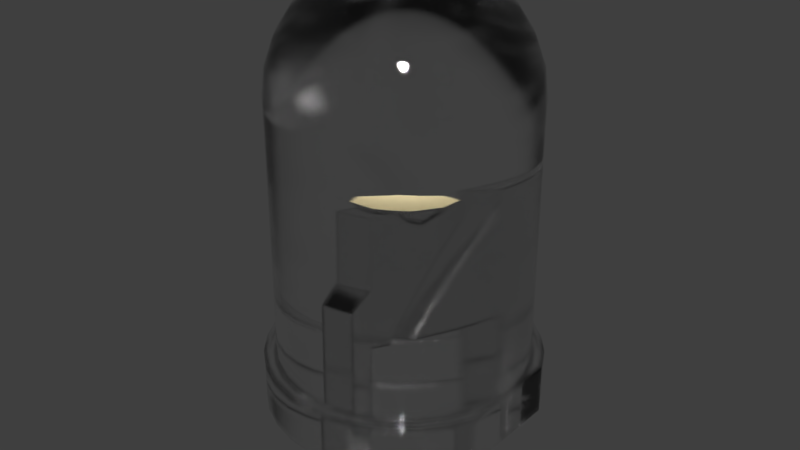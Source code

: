 # Source: LED-5mm.blend  (saved by Blender 2.79.6; exported with 4.5.12 LTS)
import bpy
from mathutils import Matrix  # noqa: F401  (used for matrix-valued properties, if any)

bpy.ops.wm.read_factory_settings(use_empty=True)
scene = bpy.context.scene
scene.name = 'Scene'

# ---- collections
col_collection_1 = bpy.data.collections.new('Collection 1'); scene.collection.children.link(col_collection_1)

# ---- materials (node trees are filled in below, after node groups)
mat_ledmetal = bpy.data.materials.new('LEDMetal')
mat_ledmetal.alpha_threshold = 0.0
mat_ledmetal.roughness = 0.5
mat_emitter = bpy.data.materials.new('Emitter')
mat_emitter.alpha_threshold = 0.0
mat_emitter.roughness = 0.5
mat_led_clear = bpy.data.materials.new('LED Clear')
mat_led_clear.alpha_threshold = 0.0
mat_led_clear.roughness = 0.5

# ---- node groups
ng_auto_smooth = bpy.data.node_groups.new('Auto Smooth', 'GeometryNodeTree')
_s = ng_auto_smooth.interface.new_socket(name='Geometry', in_out='OUTPUT', socket_type='NodeSocketGeometry')
_s = ng_auto_smooth.interface.new_socket(name='Geometry', in_out='INPUT', socket_type='NodeSocketGeometry')
_s = ng_auto_smooth.interface.new_socket(name='Angle', in_out='INPUT', socket_type='NodeSocketFloat')
_s.subtype = 'ANGLE'
_s.min_value = 0.0
_s.max_value = 3.142
ng_auto_smooth.is_modifier = True
_N = ng_auto_smooth.nodes; _L = ng_auto_smooth.links
n0 = _N.new('NodeGroupOutput'); n0.name = 'Group Output'; n0.location = (480, -100)
n1 = _N.new('NodeGroupInput'); n1.name = 'Group Input'; n1.location = (-420, -300)
n2 = _N.new('NodeGroupInput'); n2.name = 'Group Input.001'; n2.location = (-60, -100)
n3 = _N.new('GeometryNodeSetShadeSmooth'); n3.name = 'Set Shade Smooth'; n3.location = (120, -100)
n3.domain = 'EDGE'
n4 = _N.new('GeometryNodeSetShadeSmooth'); n4.name = 'Set Shade Smooth.001'; n4.location = (300, -100)
n5 = _N.new('GeometryNodeInputMeshEdgeAngle'); n5.name = 'Edge Angle'; n5.location = (-420, -220)
n6 = _N.new('GeometryNodeInputEdgeSmooth'); n6.name = 'Is Edge Smooth'; n6.location = (-60, -160)
n7 = _N.new('GeometryNodeInputShadeSmooth'); n7.name = 'Is Face Smooth'; n7.location = (-240, -340)
n8 = _N.new('FunctionNodeBooleanMath'); n8.name = 'Boolean Math'; n8.location = (-60, -220)
n9 = _N.new('FunctionNodeCompare'); n9.name = 'Compare'; n9.location = (-240, -180)
n9.operation = 'LESS_EQUAL'
_L.new(n5.outputs[0], n9.inputs[0])
_L.new(n4.outputs[0], n0.inputs[0])
_L.new(n1.outputs[1], n9.inputs[1])
_L.new(n9.outputs[0], n8.inputs[0])
_L.new(n7.outputs[0], n8.inputs[1])
_L.new(n2.outputs[0], n3.inputs[0])
_L.new(n6.outputs[0], n3.inputs[1])
_L.new(n3.outputs[0], n4.inputs[0])
_L.new(n8.outputs[0], n3.inputs[2])
n0.is_active_output = True

# ---- material node trees
mat_ledmetal.use_nodes = True; mat_ledmetal.node_tree.nodes.clear()
_N = mat_ledmetal.node_tree.nodes; _L = mat_ledmetal.node_tree.links
n0 = _N.new('ShaderNodeOutputMaterial'); n0.name = 'Material Output'; n0.location = (300, 300)
n1 = _N.new('ShaderNodeBsdfAnisotropic'); n1.name = 'Glossy BSDF'; n1.location = (10, 300)
n1.distribution = 'GGX'
n1.inputs[1].default_value = 0.1
n2 = _N.new('ShaderNodeBevel'); n2.name = 'Bevel'; n2.location = (-176, 192)
n2.inputs[0].default_value = 0.01
_L.new(n1.outputs[0], n0.inputs[0])
_L.new(n2.outputs[0], n1.inputs[4])
n0.is_active_output = True
mat_emitter.use_nodes = True; mat_emitter.node_tree.nodes.clear()
_N = mat_emitter.node_tree.nodes; _L = mat_emitter.node_tree.links
n0 = _N.new('ShaderNodeOutputMaterial'); n0.name = 'Material Output'; n0.location = (300, 300)
n1 = _N.new('ShaderNodeBsdfDiffuse'); n1.name = 'Diffuse BSDF'; n1.location = (10, 300)
n1.inputs[0].default_value = (1.0, 0.8564, 0.501, 1.0)
n1.inputs[1].default_value = 1.0
_L.new(n1.outputs[0], n0.inputs[0])
n0.is_active_output = True
mat_led_clear.use_nodes = True; mat_led_clear.node_tree.nodes.clear()
_N = mat_led_clear.node_tree.nodes; _L = mat_led_clear.node_tree.links
n0 = _N.new('ShaderNodeOutputMaterial'); n0.name = 'Material Output'; n0.location = (300, 300)
n1 = _N.new('ShaderNodeBevel'); n1.name = 'Bevel'; n1.location = (-188, 142)
n1.inputs[0].default_value = 0.02
n2 = _N.new('ShaderNodeBsdfGlass'); n2.name = 'Glass BSDF'; n2.location = (10, 300)
n2.distribution = 'BECKMANN'
n2.inputs[1].default_value = 0.05
n2.inputs[2].default_value = 1.75
_L.new(n2.outputs[0], n0.inputs[0])
_L.new(n1.outputs[0], n2.inputs[3])
n0.is_active_output = True

# ---- world
world_world = bpy.data.worlds.new('World'); scene.world = world_world

# ---- meshes
me_cube_001 = bpy.data.meshes.new('Cube.001')
me_cube_001.from_pydata([(-0.025, 0.095, -0.155), (-0.025, 0.095, 0.195), (-0.025, 0.145, -0.155), (-0.025, 0.145, 0.195), (0.025, 0.095, -0.155), (0.025, 0.095, 0.195), (0.025, 0.145, -0.155), (0.025, 0.145, 0.195), (-0.025, -0.145, -0.155), (-0.025, -0.145, 0.195), (-0.025, -0.095, -0.155), (-0.025, -0.095, 0.195), (0.025, -0.145, -0.155), (0.025, -0.145, 0.195), (0.025, -0.095, -0.155), (0.025, -0.095, 0.195), (-0.025, 0.095, 0.275), (-0.025, 0.145, 0.275), (0.025, 0.145, 0.275), (0.025, 0.095, 0.275), (-0.025, -0.145, 0.275), (-0.025, -0.095, 0.275), (0.025, -0.095, 0.275), (0.025, -0.145, 0.275), (-0.025, 0.095, 0.315), (-0.025, 0.145, 0.315), (0.025, 0.145, 0.315), (0.025, 0.095, 0.315), (-0.025, -0.095, 0.315), (0.025, -0.095, 0.315), (-0.025, 0.095, 0.415), (-0.025, 0.145, 0.415), (0.025, 0.145, 0.415), (0.025, 0.095, 0.415), (-0.025, -0.095, 0.415), (0.025, -0.095, 0.415), (-0.025, 0.095, 0.455), (-0.025, 0.145, 0.455), (0.025, 0.145, 0.455), (0.025, 0.095, 0.455), (-0.025, -0.095, 0.455), (0.025, -0.095, 0.455), (0.025, 0.05389, 0.415), (-0.025, 0.05389, 0.415), (-0.025, 0.003889, 0.315), (0.025, 0.003889, 0.315), (0.025, -0.01611, 0.275), (-0.025, -0.01611, 0.275), (0.025, -0.05611, 0.195), (-0.025, -0.05611, 0.195), (0.025, -0.01611, 0.195), (-0.025, -0.01611, 0.195), (0.025, 0.02389, 0.275), (-0.025, 0.02389, 0.275), (0.025, 0.04389, 0.315), (-0.025, 0.04389, 0.315), (-0.025, 0.05389, 0.455), (0.025, 0.05389, 0.455), (0.0, 0.0135, 0.415), (0.0, 0.055, 0.46), (0.009546, 0.009546, 0.415), (0.03889, 0.03889, 0.46), (0.0135, 7.66e-10, 0.415), (0.055, -2.747e-09, 0.46), (0.009546, -0.009546, 0.415), (0.03889, -0.03889, 0.46), (0.0, -0.0135, 0.415), (0.0, -0.055, 0.46), (-0.009546, -0.009546, 0.415), (-0.03889, -0.03889, 0.46), (-0.0135, 1.017e-09, 0.415), (-0.055, -1.723e-09, 0.46), (-0.009546, 0.009546, 0.415), (-0.03889, 0.03889, 0.46)], [], [(0, 1, 3, 2), (2, 3, 7, 6), (6, 7, 5, 4), (4, 5, 1, 0), (2, 6, 4, 0), (21, 28, 44, 47), (8, 9, 11, 10), (10, 11, 15, 14), (14, 15, 13, 12), (12, 13, 9, 8), (10, 14, 12, 8), (5, 7, 18, 19), (21, 20, 28), (23, 22, 29), (3, 1, 16, 17), (1, 5, 50, 51), (13, 15, 22, 23), (7, 3, 17, 18), (11, 9, 20, 21), (9, 13, 23, 20), (26, 25, 31, 32), (19, 18, 26, 27), (17, 16, 24, 25), (20, 23, 29, 28), (11, 21, 47, 49), (18, 17, 25, 26), (47, 44, 45, 46), (34, 35, 41, 40), (27, 26, 32, 33), (25, 24, 30, 31), (28, 29, 35, 34), (45, 44, 43, 42), (27, 33, 54), (38, 37, 36, 39), (30, 33, 39, 36), (32, 31, 37, 38), (33, 32, 38, 39), (31, 30, 36, 37), (28, 34, 43, 44), (41, 35, 42, 57), (34, 40, 56, 43), (15, 11, 49, 48), (57, 42, 43, 56), (49, 47, 46, 48), (40, 41, 57, 56), (29, 22, 46, 45), (51, 50, 52, 53), (53, 52, 54, 55), (55, 54, 33, 30), (5, 19, 52, 50), (19, 27, 54, 52), (30, 24, 55), (16, 1, 51, 53), (24, 16, 53, 55), (22, 15, 48, 46), (35, 29, 45, 42), (58, 59, 61, 60), (60, 61, 63, 62), (62, 63, 65, 64), (64, 65, 67, 66), (66, 67, 69, 68), (68, 69, 71, 70), (61, 59, 73, 71, 69, 67, 65, 63), (70, 71, 73, 72), (72, 73, 59, 58), (58, 60, 62, 64, 66, 68, 70, 72)])
me_cube_001.polygons.foreach_set('material_index', [0, 0, 0, 0, 0, 0, 0, 0, 0, 0, 0, 0, 0, 0, 0, 0, 0, 0, 0, 0, 0, 0, 0, 0, 0, 0, 0, 0, 0, 0, 0, 0, 0, 0, 0, 0, 0, 0, 0, 0, 0, 0, 0, 0, 0, 0, 0, 0, 0, 0, 0, 0, 0, 0, 0, 0, 0, 0, 0, 0, 0, 0, 1, 0, 0, 0])
me_cube_001.materials.append(mat_ledmetal)
me_cube_001.materials.append(mat_emitter)
me_cube_001.use_remesh_preserve_volume = False
me_cube_001.use_remesh_preserve_attributes = False
me_cube_001.use_mirror_vertex_groups = False
me_cube_001.update()
me_cylinder = bpy.data.meshes.new('Cylinder')
me_cylinder.from_pydata([(-2.404e-09, 0.275, 4.259e-05), (-0.1052, 0.2541, 0.1007), (0.05365, 0.2697, 4.259e-05), (-0.1528, 0.2287, 0.1007), (0.1052, 0.2541, 4.259e-05), (-0.1945, 0.1945, 0.1007), (0.1528, 0.2287, 4.259e-05), (-0.2287, 0.1528, 0.1007), (0.1945, 0.1945, 4.259e-05), (-0.2541, 0.1052, 0.1007), (0.2287, 0.1528, 4.259e-05), (-0.2697, 0.05365, 0.1007), (0.2541, 0.1052, 4.259e-05), (-0.275, 2.57e-07, 0.1007), (0.2541, 0.05365, 4.259e-05), (-0.2697, -0.05365, 0.1007), (0.2541, 1.49e-08, 4.259e-05), (-0.2541, -0.1052, 0.1007), (0.2541, -0.05365, 4.259e-05), (-0.2287, -0.1528, 0.1007), (0.2541, -0.1052, 4.259e-05), (-0.1945, -0.1945, 0.1007), (0.2287, -0.1528, 4.259e-05), (-0.1528, -0.2287, 0.1007), (0.1945, -0.1945, 4.259e-05), (-0.1052, -0.2541, 0.1007), (0.1528, -0.2287, 4.259e-05), (-0.05365, -0.2697, 0.1007), (0.1052, -0.2541, 4.259e-05), (-9.201e-08, -0.275, 0.1007), (0.05365, -0.2697, 4.259e-05), (0.05365, -0.2697, 0.1007), (-9.201e-08, -0.275, 4.259e-05), (0.1052, -0.2541, 0.1007), (-0.05365, -0.2697, 4.259e-05), (0.1528, -0.2287, 0.1007), (-0.1052, -0.2541, 4.259e-05), (0.1945, -0.1945, 0.1007), (-0.1528, -0.2287, 4.259e-05), (0.2287, -0.1528, 0.1007), (-0.1945, -0.1945, 4.259e-05), (0.2541, -0.1052, 0.1007), (-0.2287, -0.1528, 4.259e-05), (0.2541, -0.05365, 0.1007), (-0.2541, -0.1052, 4.259e-05), (0.2541, 1.49e-08, 0.1007), (-0.2697, -0.05365, 4.259e-05), (0.2541, 0.05365, 0.1007), (-0.275, 2.57e-07, 4.259e-05), (0.2541, 0.1052, 0.1007), (-0.2697, 0.05365, 4.259e-05), (0.2287, 0.1528, 0.1007), (-0.2541, 0.1052, 4.259e-05), (0.1945, 0.1945, 0.1007), (-0.2287, 0.1528, 4.259e-05), (0.1528, 0.2287, 0.1007), (-0.1945, 0.1945, 4.259e-05), (0.1052, 0.2541, 0.1007), (-0.1528, 0.2287, 4.259e-05), (-0.05365, 0.2697, 0.1007), (-0.1052, 0.2541, 4.259e-05), (0.05365, 0.2697, 0.1007), (-0.05365, 0.2697, 4.259e-05), (-2.404e-09, 0.275, 0.1007), (-1.118e-07, 8.654e-07, 0.875), (0.0, 0.25, 0.6262), (-8.685e-08, 0.05563, 0.8688), (-6.333e-08, 0.1085, 0.8504), (-4.214e-08, 0.1559, 0.8208), (-2.445e-08, 0.1955, 0.7814), (-1.118e-08, 0.2252, 0.7342), (-2.561e-09, 0.2437, 0.6816), (1.49e-07, 8.391e-07, 0.875), (0.04877, 0.2452, 0.6262), (0.01085, 0.05456, 0.8688), (0.02116, 0.1064, 0.8504), (0.03041, 0.1529, 0.8208), (0.03813, 0.1917, 0.7814), (0.04394, 0.2209, 0.7342), (0.04755, 0.239, 0.6816), (3.055e-07, 7.926e-07, 0.875), (0.09567, 0.231, 0.6262), (0.02129, 0.0514, 0.8688), (0.04151, 0.1002, 0.8504), (0.05965, 0.144, 0.8208), (0.0748, 0.1806, 0.7814), (0.0862, 0.2081, 0.7342), (0.09327, 0.2252, 0.6816), (5.16e-07, 6.808e-07, 0.875), (0.1389, 0.2079, 0.6262), (0.03091, 0.04626, 0.8688), (0.06026, 0.09019, 0.8504), (0.0866, 0.1296, 0.8208), (0.1086, 0.1625, 0.7814), (0.1251, 0.1873, 0.7342), (0.1354, 0.2027, 0.6816), (6.612e-07, 5.625e-07, 0.875), (0.1768, 0.1768, 0.6262), (0.03934, 0.03934, 0.8688), (0.0767, 0.0767, 0.8504), (0.1102, 0.1102, 0.8208), (0.1382, 0.1382, 0.7814), (0.1593, 0.1593, 0.7342), (0.1723, 0.1723, 0.6816), (7.59e-07, 3.893e-07, 0.875), (0.2079, 0.1389, 0.6262), (0.04626, 0.03091, 0.8688), (0.09019, 0.06026, 0.8504), (0.1296, 0.0866, 0.8208), (0.1625, 0.1086, 0.7814), (0.1873, 0.1251, 0.7342), (0.2027, 0.1354, 0.6816), (7.972e-07, 3.166e-07, 0.875), (0.231, 0.09567, 0.6262), (0.0514, 0.02129, 0.8688), (0.1002, 0.04151, 0.8504), (0.144, 0.05965, 0.8208), (0.1806, 0.0748, 0.7814), (0.2081, 0.0862, 0.7342), (0.2252, 0.09327, 0.6816), (8.363e-07, 1.863e-07, 0.875), (0.2452, 0.04877, 0.6262), (0.05456, 0.01085, 0.8688), (0.1064, 0.02116, 0.8504), (0.1529, 0.03041, 0.8208), (0.1917, 0.03813, 0.7814), (0.2209, 0.04394, 0.7342), (0.239, 0.04755, 0.6816), (8.603e-07, -5.588e-08, 0.875), (0.25, 1.887e-08, 0.6262), (0.05563, -3.935e-08, 0.8688), (0.1085, -2.352e-08, 0.8504), (0.1559, -9.313e-09, 0.8208), (0.1955, 2.561e-09, 0.7814), (0.2252, 1.141e-08, 0.7342), (0.2437, 1.7e-08, 0.6816), (8.508e-07, -1.527e-07, 0.875), (0.2452, -0.04877, 0.6262), (0.05456, -0.01085, 0.8688), (0.1064, -0.02116, 0.8504), (0.1529, -0.03041, 0.8208), (0.1917, -0.03813, 0.7814), (0.2209, -0.04394, 0.7342), (0.239, -0.04755, 0.6816), (8.116e-07, -2.813e-07, 0.875), (0.231, -0.09567, 0.6262), (0.0514, -0.02129, 0.8688), (0.1002, -0.04151, 0.8504), (0.144, -0.05965, 0.8208), (0.1806, -0.0748, 0.7814), (0.2081, -0.0862, 0.7342), (0.2252, -0.09327, 0.6816), (7.46e-07, -4.023e-07, 0.875), (0.2079, -0.1389, 0.6262), (0.04626, -0.03091, 0.8688), (0.09019, -0.06026, 0.8504), (0.1296, -0.0866, 0.8208), (0.1625, -0.1086, 0.7814), (0.1873, -0.1251, 0.7342), (0.2027, -0.1354, 0.6816), (5.895e-07, -5.96e-07, 0.875), (0.1768, -0.1768, 0.6262), (0.03934, -0.03934, 0.8688), (0.0767, -0.0767, 0.8504), (0.1102, -0.1102, 0.8208), (0.1382, -0.1382, 0.7814), (0.1593, -0.1593, 0.7342), (0.1723, -0.1723, 0.6816), (3.409e-07, -7.991e-07, 0.875), (0.1389, -0.2079, 0.6262), (0.03091, -0.04626, 0.8688), (0.06026, -0.09019, 0.8504), (0.0866, -0.1296, 0.8208), (0.1086, -0.1625, 0.7814), (0.1251, -0.1873, 0.7342), (0.1354, -0.2027, 0.6816), (4.154e-07, -7.6e-07, 0.875), (0.09567, -0.231, 0.6262), (0.02129, -0.0514, 0.8688), (0.04151, -0.1002, 0.8504), (0.05965, -0.144, 0.8208), (0.0748, -0.1806, 0.7814), (0.0862, -0.2081, 0.7342), (0.09327, -0.2252, 0.6816), (1.136e-07, -8.517e-07, 0.875), (0.04877, -0.2452, 0.6262), (0.01085, -0.05456, 0.8688), (0.02116, -0.1064, 0.8504), (0.03041, -0.1529, 0.8208), (0.03813, -0.1917, 0.7814), (0.04394, -0.2209, 0.7342), (0.04755, -0.239, 0.6816), (-3.725e-09, -8.638e-07, 0.875), (-8.146e-08, -0.25, 0.6262), (-2.119e-08, -0.05563, 0.8688), (-3.772e-08, -0.1085, 0.8504), (-5.215e-08, -0.1559, 0.8208), (-6.426e-08, -0.1955, 0.7814), (-7.404e-08, -0.2252, 0.7342), (-7.963e-08, -0.2437, 0.6816), (-1.248e-07, -8.517e-07, 0.875), (-0.04877, -0.2452, 0.6262), (-0.01085, -0.05456, 0.8688), (-0.02116, -0.1064, 0.8504), (-0.03041, -0.1529, 0.8208), (-0.03813, -0.1917, 0.7814), (-0.04394, -0.2209, 0.7342), (-0.04755, -0.239, 0.6816), (-2.831e-07, -8.037e-07, 0.875), (-0.09567, -0.231, 0.6262), (-0.02129, -0.0514, 0.8688), (-0.04151, -0.1002, 0.8504), (-0.05965, -0.144, 0.8208), (-0.0748, -0.1806, 0.7814), (-0.0862, -0.2081, 0.7342), (-0.09327, -0.2252, 0.6816), (-5.141e-07, -6.789e-07, 0.875), (-0.1389, -0.2079, 0.6262), (-0.03091, -0.04626, 0.8688), (-0.06026, -0.09019, 0.8504), (-0.0866, -0.1296, 0.8208), (-0.1086, -0.1625, 0.7814), (-0.1251, -0.1873, 0.7342), (-0.1354, -0.2027, 0.6816), (-5.588e-07, -6.407e-07, 0.875), (-0.1768, -0.1768, 0.6262), (-0.03934, -0.03934, 0.8688), (-0.0767, -0.0767, 0.8504), (-0.1102, -0.1102, 0.8208), (-0.1382, -0.1382, 0.7814), (-0.1593, -0.1593, 0.7342), (-0.1723, -0.1723, 0.6816), (-7.031e-07, -4.675e-07, 0.875), (-0.2079, -0.1389, 0.6262), (-0.04626, -0.03091, 0.8688), (-0.09019, -0.06026, 0.8504), (-0.1296, -0.0866, 0.8208), (-0.1625, -0.1086, 0.7814), (-0.1873, -0.1251, 0.7342), (-0.2027, -0.1354, 0.6816), (-7.488e-07, -4.508e-07, 0.875), (-0.231, -0.09567, 0.6262), (-0.0514, -0.02129, 0.8688), (-0.1002, -0.04151, 0.8504), (-0.144, -0.05965, 0.8208), (-0.1806, -0.0748, 0.7814), (-0.2081, -0.0862, 0.7342), (-0.2252, -0.09327, 0.6816), (-8.512e-07, -1.136e-07, 0.875), (-0.2452, -0.04877, 0.6262), (-0.05456, -0.01085, 0.8688), (-0.1064, -0.02116, 0.8504), (-0.1529, -0.03041, 0.8208), (-0.1917, -0.03813, 0.7814), (-0.2209, -0.04394, 0.7342), (-0.239, -0.04755, 0.6816), (-8.636e-07, 1.304e-08, 0.875), (-0.25, 2.414e-07, 0.6262), (-0.05563, 6.403e-08, 0.8688), (-0.1085, 1.122e-07, 0.8504), (-0.1559, 1.553e-07, 0.8208), (-0.1955, 1.914e-07, 0.7814), (-0.2252, 2.191e-07, 0.7342), (-0.2437, 2.357e-07, 0.6816), (-8.519e-07, 1.304e-07, 0.875), (-0.2452, 0.04877, 0.6262), (-0.05456, 0.01085, 0.8688), (-0.1064, 0.02116, 0.8504), (-0.1529, 0.03041, 0.8208), (-0.1917, 0.03813, 0.7814), (-0.2209, 0.04394, 0.7342), (-0.239, 0.04755, 0.6816), (-8.168e-07, 2.477e-07, 0.875), (-0.231, 0.09567, 0.6262), (-0.0514, 0.02129, 0.8688), (-0.1002, 0.04151, 0.8504), (-0.144, 0.05965, 0.8208), (-0.1806, 0.0748, 0.7814), (-0.2081, 0.0862, 0.7342), (-0.2252, 0.09327, 0.6816), (-6.873e-07, 4.917e-07, 0.875), (-0.2079, 0.1389, 0.6262), (-0.04626, 0.03091, 0.8688), (-0.09019, 0.06026, 0.8504), (-0.1296, 0.0866, 0.8208), (-0.1625, 0.1086, 0.7814), (-0.1873, 0.1251, 0.7342), (-0.2027, 0.1354, 0.6816), (-6.044e-07, 5.942e-07, 0.875), (-0.1768, 0.1768, 0.6262), (-0.03934, 0.03934, 0.8688), (-0.0767, 0.0767, 0.8504), (-0.1102, 0.1102, 0.8208), (-0.1382, 0.1382, 0.7814), (-0.1593, 0.1593, 0.7342), (-0.1723, 0.1723, 0.6816), (-4.601e-07, 7.153e-07, 0.875), (-0.1389, 0.2079, 0.6262), (-0.03091, 0.04626, 0.8688), (-0.06026, 0.09019, 0.8504), (-0.0866, 0.1296, 0.8208), (-0.1086, 0.1625, 0.7814), (-0.1251, 0.1873, 0.7342), (-0.1354, 0.2027, 0.6816), (-2.57e-07, 8.233e-07, 0.875), (-0.09567, 0.231, 0.6262), (-0.02129, 0.0514, 0.8688), (-0.04151, 0.1002, 0.8504), (-0.05965, 0.144, 0.8208), (-0.0748, 0.1806, 0.7814), (-0.0862, 0.2081, 0.7342), (-0.09327, 0.2252, 0.6816), (2.608e-08, 8.792e-07, 0.875), (-0.04877, 0.2452, 0.6262), (-0.01085, 0.05456, 0.8688), (-0.02116, 0.1064, 0.8504), (-0.03041, 0.1529, 0.8208), (-0.03813, 0.1917, 0.7814), (-0.04394, 0.2209, 0.7342), (-0.04755, 0.239, 0.6816), (-0.09567, 0.231, 0.1007), (-0.1389, 0.2079, 0.1007), (-0.1768, 0.1768, 0.1007), (-0.2079, 0.1389, 0.1007), (-0.231, 0.09567, 0.1007), (-0.2452, 0.04877, 0.1007), (-0.25, 2.414e-07, 0.1007), (-0.2452, -0.04877, 0.1007), (-0.231, -0.09567, 0.1007), (-0.2079, -0.1389, 0.1007), (-0.1768, -0.1768, 0.1007), (-0.1389, -0.2079, 0.1007), (-0.09567, -0.231, 0.1007), (-0.04877, -0.2452, 0.1007), (-8.146e-08, -0.25, 0.1007), (0.04877, -0.2452, 0.1007), (0.09567, -0.231, 0.1007), (0.1389, -0.2079, 0.1007), (0.1768, -0.1768, 0.1007), (0.2079, -0.1389, 0.1007), (0.231, -0.09567, 0.1007), (0.2452, -0.04877, 0.1007), (0.25, 1.887e-08, 0.1007), (0.2452, 0.04877, 0.1007), (0.231, 0.09567, 0.1007), (0.2079, 0.1389, 0.1007), (0.1768, 0.1768, 0.1007), (0.1389, 0.2079, 0.1007), (0.09567, 0.231, 0.1007), (0.04877, 0.2452, 0.1007), (0.0, 0.25, 0.1007), (-0.04877, 0.2452, 0.1007)], [], [(351, 313, 65, 350), (348, 81, 89, 347), (347, 89, 97, 346), (346, 97, 105, 345), (345, 105, 113, 344), (344, 113, 121, 343), (343, 121, 129, 342), (342, 129, 137, 341), (341, 137, 145, 340), (340, 145, 153, 339), (339, 153, 161, 338), (338, 161, 169, 337), (337, 169, 177, 336), (336, 177, 185, 335), (335, 185, 193, 334), (334, 193, 201, 333), (333, 201, 209, 332), (332, 209, 217, 331), (331, 217, 225, 330), (330, 225, 233, 329), (329, 233, 241, 328), (328, 241, 249, 327), (327, 249, 257, 326), (326, 257, 265, 325), (325, 265, 273, 324), (324, 273, 281, 323), (323, 281, 289, 322), (322, 289, 297, 321), (321, 297, 305, 320), (320, 305, 313, 351), (350, 65, 73, 349), (2, 61, 57, 4), (349, 73, 81, 348), (0, 2, 4, 6, 8, 10, 12, 14, 16, 18, 20, 22, 24, 26, 28, 30, 32, 34, 36, 38, 40, 42, 44, 46, 48, 50, 52, 54, 56, 58, 60, 62), (73, 65, 71, 79), (79, 71, 70, 78), (78, 70, 69, 77), (77, 69, 68, 76), (76, 68, 67, 75), (75, 67, 66, 74), (74, 66, 64, 72), (81, 73, 79, 87), (87, 79, 78, 86), (86, 78, 77, 85), (85, 77, 76, 84), (84, 76, 75, 83), (83, 75, 74, 82), (82, 74, 72, 80), (89, 81, 87, 95), (95, 87, 86, 94), (94, 86, 85, 93), (93, 85, 84, 92), (92, 84, 83, 91), (91, 83, 82, 90), (90, 82, 80, 88), (97, 89, 95, 103), (103, 95, 94, 102), (102, 94, 93, 101), (101, 93, 92, 100), (100, 92, 91, 99), (99, 91, 90, 98), (98, 90, 88, 96), (105, 97, 103, 111), (111, 103, 102, 110), (110, 102, 101, 109), (109, 101, 100, 108), (108, 100, 99, 107), (107, 99, 98, 106), (106, 98, 96, 104), (113, 105, 111, 119), (119, 111, 110, 118), (118, 110, 109, 117), (117, 109, 108, 116), (116, 108, 107, 115), (115, 107, 106, 114), (114, 106, 104, 112), (121, 113, 119, 127), (127, 119, 118, 126), (126, 118, 117, 125), (125, 117, 116, 124), (124, 116, 115, 123), (123, 115, 114, 122), (122, 114, 112, 120), (129, 121, 127, 135), (135, 127, 126, 134), (134, 126, 125, 133), (133, 125, 124, 132), (132, 124, 123, 131), (131, 123, 122, 130), (130, 122, 120, 128), (137, 129, 135, 143), (143, 135, 134, 142), (142, 134, 133, 141), (141, 133, 132, 140), (140, 132, 131, 139), (139, 131, 130, 138), (138, 130, 128, 136), (145, 137, 143, 151), (151, 143, 142, 150), (150, 142, 141, 149), (149, 141, 140, 148), (148, 140, 139, 147), (147, 139, 138, 146), (146, 138, 136, 144), (153, 145, 151, 159), (159, 151, 150, 158), (158, 150, 149, 157), (157, 149, 148, 156), (156, 148, 147, 155), (155, 147, 146, 154), (154, 146, 144, 152), (161, 153, 159, 167), (167, 159, 158, 166), (166, 158, 157, 165), (165, 157, 156, 164), (164, 156, 155, 163), (163, 155, 154, 162), (162, 154, 152, 160), (169, 161, 167, 175), (175, 167, 166, 174), (174, 166, 165, 173), (173, 165, 164, 172), (172, 164, 163, 171), (171, 163, 162, 170), (170, 162, 160, 168), (177, 169, 175, 183), (183, 175, 174, 182), (182, 174, 173, 181), (181, 173, 172, 180), (180, 172, 171, 179), (179, 171, 170, 178), (178, 170, 168, 176), (185, 177, 183, 191), (191, 183, 182, 190), (190, 182, 181, 189), (189, 181, 180, 188), (188, 180, 179, 187), (187, 179, 178, 186), (186, 178, 176, 184), (193, 185, 191, 199), (199, 191, 190, 198), (198, 190, 189, 197), (197, 189, 188, 196), (196, 188, 187, 195), (195, 187, 186, 194), (194, 186, 184, 192), (201, 193, 199, 207), (207, 199, 198, 206), (206, 198, 197, 205), (205, 197, 196, 204), (204, 196, 195, 203), (203, 195, 194, 202), (202, 194, 192, 200), (209, 201, 207, 215), (215, 207, 206, 214), (214, 206, 205, 213), (213, 205, 204, 212), (212, 204, 203, 211), (211, 203, 202, 210), (210, 202, 200, 208), (217, 209, 215, 223), (223, 215, 214, 222), (222, 214, 213, 221), (221, 213, 212, 220), (220, 212, 211, 219), (219, 211, 210, 218), (218, 210, 208, 216), (225, 217, 223, 231), (231, 223, 222, 230), (230, 222, 221, 229), (229, 221, 220, 228), (228, 220, 219, 227), (227, 219, 218, 226), (226, 218, 216, 224), (233, 225, 231, 239), (239, 231, 230, 238), (238, 230, 229, 237), (237, 229, 228, 236), (236, 228, 227, 235), (235, 227, 226, 234), (234, 226, 224, 232), (241, 233, 239, 247), (247, 239, 238, 246), (246, 238, 237, 245), (245, 237, 236, 244), (244, 236, 235, 243), (243, 235, 234, 242), (242, 234, 232, 240), (249, 241, 247, 255), (255, 247, 246, 254), (254, 246, 245, 253), (253, 245, 244, 252), (252, 244, 243, 251), (251, 243, 242, 250), (250, 242, 240, 248), (257, 249, 255, 263), (263, 255, 254, 262), (262, 254, 253, 261), (261, 253, 252, 260), (260, 252, 251, 259), (259, 251, 250, 258), (258, 250, 248, 256), (265, 257, 263, 271), (271, 263, 262, 270), (270, 262, 261, 269), (269, 261, 260, 268), (268, 260, 259, 267), (267, 259, 258, 266), (266, 258, 256, 264), (273, 265, 271, 279), (279, 271, 270, 278), (278, 270, 269, 277), (277, 269, 268, 276), (276, 268, 267, 275), (275, 267, 266, 274), (274, 266, 264, 272), (281, 273, 279, 287), (287, 279, 278, 286), (286, 278, 277, 285), (285, 277, 276, 284), (284, 276, 275, 283), (283, 275, 274, 282), (282, 274, 272, 280), (289, 281, 287, 295), (295, 287, 286, 294), (294, 286, 285, 293), (293, 285, 284, 292), (292, 284, 283, 291), (291, 283, 282, 290), (290, 282, 280, 288), (297, 289, 295, 303), (303, 295, 294, 302), (302, 294, 293, 301), (301, 293, 292, 300), (300, 292, 291, 299), (299, 291, 290, 298), (298, 290, 288, 296), (305, 297, 303, 311), (311, 303, 302, 310), (310, 302, 301, 309), (309, 301, 300, 308), (308, 300, 299, 307), (307, 299, 298, 306), (306, 298, 296, 304), (313, 305, 311, 319), (319, 311, 310, 318), (318, 310, 309, 317), (317, 309, 308, 316), (316, 308, 307, 315), (315, 307, 306, 314), (314, 306, 304, 312), (65, 313, 319, 71), (71, 319, 318, 70), (70, 318, 317, 69), (69, 317, 316, 68), (68, 316, 315, 67), (67, 315, 314, 66), (66, 314, 312, 64), (72, 64, 312, 304, 296, 288, 280, 272, 264, 256, 248, 240, 232, 224, 216, 208, 200, 192, 184, 176, 168, 160, 152, 144, 136, 128, 120, 112, 104, 96, 88, 80), (0, 63, 61, 2), (60, 1, 59, 62), (58, 3, 1, 60), (56, 5, 3, 58), (54, 7, 5, 56), (52, 9, 7, 54), (50, 11, 9, 52), (48, 13, 11, 50), (46, 15, 13, 48), (44, 17, 15, 46), (42, 19, 17, 44), (40, 21, 19, 42), (38, 23, 21, 40), (36, 25, 23, 38), (34, 27, 25, 36), (32, 29, 27, 34), (30, 31, 29, 32), (28, 33, 31, 30), (26, 35, 33, 28), (24, 37, 35, 26), (22, 39, 37, 24), (20, 41, 39, 22), (18, 43, 41, 20), (16, 45, 43, 18), (14, 47, 45, 16), (12, 49, 47, 14), (10, 51, 49, 12), (8, 53, 51, 10), (6, 55, 53, 8), (4, 57, 55, 6), (62, 59, 63, 0), (61, 349, 348, 57), (63, 350, 349, 61), (1, 320, 351, 59), (3, 321, 320, 1), (5, 322, 321, 3), (7, 323, 322, 5), (9, 324, 323, 7), (11, 325, 324, 9), (13, 326, 325, 11), (15, 327, 326, 13), (17, 328, 327, 15), (19, 329, 328, 17), (21, 330, 329, 19), (23, 331, 330, 21), (25, 332, 331, 23), (27, 333, 332, 25), (29, 334, 333, 27), (31, 335, 334, 29), (33, 336, 335, 31), (35, 337, 336, 33), (37, 338, 337, 35), (39, 339, 338, 37), (41, 340, 339, 39), (43, 341, 340, 41), (45, 342, 341, 43), (47, 343, 342, 45), (49, 344, 343, 47), (51, 345, 344, 49), (53, 346, 345, 51), (55, 347, 346, 53), (57, 348, 347, 55), (59, 351, 350, 63)])
me_cylinder.polygons.foreach_set('use_smooth', [True] * 322)
_k = set([(12, 49), (20, 41)])
me_cylinder.attributes.new('sharp_edge', 'BOOLEAN', 'EDGE').data.foreach_set('value', [ (min(e.vertices), max(e.vertices)) in _k for e in me_cylinder.edges])
me_cylinder.materials.append(mat_led_clear)
me_cylinder.use_remesh_preserve_volume = False
me_cylinder.use_remesh_preserve_attributes = False
me_cylinder.use_mirror_vertex_groups = False
me_cylinder.update()

# ---- objects
ob_cube = bpy.data.objects.new('Cube', me_cube_001)
ob_cylinder = bpy.data.objects.new('Cylinder', me_cylinder)

# ---- transforms, parenting, visibility, modifiers, constraints
ob_cube.location = (0.0, 0.0, 0.0)
ob_cube.lineart.crease_threshold = 0.0
ob_cylinder.location = (0.0, 0.0, 0.0)
ob_cylinder.lineart.crease_threshold = 0.0
_m = ob_cylinder.modifiers.new('Auto Smooth', 'NODES')
_m.node_group = ng_auto_smooth
_gi = [s.identifier for s in ng_auto_smooth.interface.items_tree if s.item_type == 'SOCKET' and s.in_out == 'INPUT']
_m[_gi[1]] = 0.5236  # Angle

# ---- collection membership
col_collection_1.objects.link(ob_cube)
col_collection_1.objects.link(ob_cylinder)

# ---- scene / render settings (as saved in the file)
scene.frame_start = 1; scene.frame_end = 250; scene.frame_set(1)
scene.render.engine = 'CYCLES'
scene.render.resolution_percentage = 50
scene.render.dither_intensity = 0.0
scene.cycles.use_denoising = False
scene.cycles.samples = 128
scene.cycles.sampling_pattern = 'TABULATED_SOBOL'
scene.cycles.use_adaptive_sampling = False
scene.cycles.use_light_tree = False
scene.view_settings.view_transform = 'Standard'
bpy.context.view_layer.update()

# ---- added for rendering (the .blend has no active camera and no usable light): camera, sun
cam_auto = bpy.data.cameras.new('AutoCamera')
cam_auto.lens = 50.0
cam_auto.sensor_width = 36.0
cam_auto.clip_end = 1000.0
ob_auto_camera = bpy.data.objects.new('AutoCamera', cam_auto)
scene.collection.objects.link(ob_auto_camera)
ob_auto_camera.location = (1.17563, -1.42331, 1.3089)
ob_auto_camera.rotation_euler = (1.09748, -7.21219e-08, 0.694738)
scene.camera = ob_auto_camera
light_auto_sun = bpy.data.lights.new('AutoSun', 'SUN')
light_auto_sun.energy = 3.0
light_auto_sun.angle = 0.0523599
ob_auto_sun = bpy.data.objects.new('AutoSun', light_auto_sun)
scene.collection.objects.link(ob_auto_sun)
ob_auto_sun.rotation_euler = (0.872665, 0.174533, 0.523599)
bpy.context.view_layer.update()
